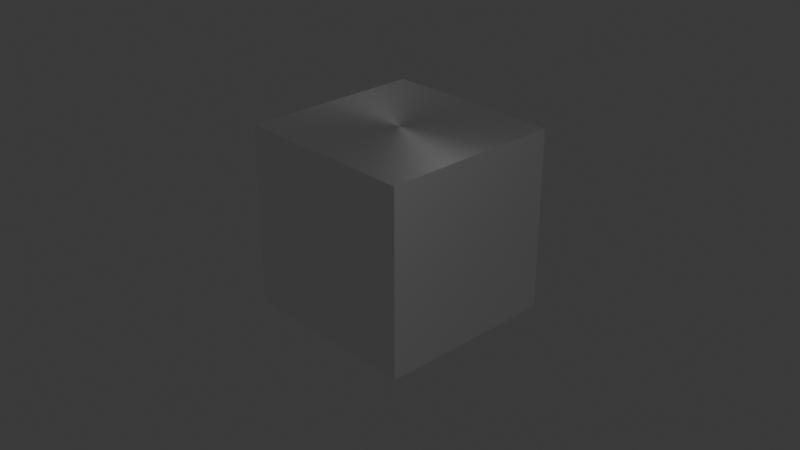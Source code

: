 # Source: metal.blend  (saved by Blender 4.4.32; exported with 4.5.12 LTS)
import bpy
from mathutils import Matrix  # noqa: F401  (used for matrix-valued properties, if any)

bpy.ops.wm.read_factory_settings(use_empty=True)
scene = bpy.context.scene
scene.name = 'Scene'

# ---- collections
col_collection = bpy.data.collections.new('Collection'); scene.collection.children.link(col_collection)

# ---- materials (node trees are filled in below, after node groups)
mat_metal = bpy.data.materials.new('metal')

# ---- node groups
ng_metal = bpy.data.node_groups.new('metal', 'ShaderNodeTree')
_s = ng_metal.interface.new_socket(name='Shader', in_out='OUTPUT', socket_type='NodeSocketShader')
_s = ng_metal.interface.new_socket(name='Color', in_out='INPUT', socket_type='NodeSocketColor')
_s.default_value = (1.0, 0.1334, 0.3292, 1.0)
_N = ng_metal.nodes; _L = ng_metal.links
n0 = _N.new('NodeGroupInput'); n0.name = 'Group Input'; n0.location = (-690, 25)
n1 = _N.new('NodeGroupOutput'); n1.name = 'Group Output'; n1.location = (859, 0)
n2 = _N.new('NodeReroute'); n2.name = 'Reroute'; n2.location = (-523, -292)
n2.width = 10
n3 = _N.new('ShaderNodeFresnel'); n3.name = 'Fresnel'; n3.location = (117, 500)
n3.inputs[0].default_value = 1.45
n4 = _N.new('ShaderNodeBsdfAnisotropic'); n4.name = 'Anisotropic BSDF'; n4.location = (-132, 431)
n4.distribution = 'GGX'
n4.inputs[1].default_value = 0.4472
n4.inputs[2].default_value = 0.25
n5 = _N.new('ShaderNodeBsdfAnisotropic'); n5.name = 'Anisotropic BSDF.001'; n5.location = (-63, -11)
n5.distribution = 'GGX'
n5.inputs[1].default_value = 0.1
n5.inputs[2].default_value = 0.25
n6 = _N.new('ShaderNodeMixShader'); n6.name = 'Mix Shader'; n6.location = (302, 301)
n6.inputs[0].default_value = 0.6
_L.new(n0.outputs[0], n2.inputs[0])
_L.new(n2.outputs[0], n4.inputs[0])
_L.new(n6.outputs[0], n1.inputs[0])
_L.new(n2.outputs[0], n5.inputs[0])
_L.new(n5.outputs[0], n6.inputs[2])
_L.new(n4.outputs[0], n6.inputs[1])
n1.is_active_output = True

# ---- material node trees
mat_metal.use_nodes = True; mat_metal.node_tree.nodes.clear()
_N = mat_metal.node_tree.nodes; _L = mat_metal.node_tree.links
n0 = _N.new('ShaderNodeOutputMaterial'); n0.name = 'Material Output'; n0.location = (13, 166)
n1 = _N.new('ShaderNodeGroup'); n1.name = 'Group'; n1.location = (-232, 163)
n1.node_tree = ng_metal
n1.inputs[0].default_value = (1.0, 1.0, 1.0, 1.0)
_L.new(n1.outputs[0], n0.inputs[0])
n0.is_active_output = True

# ---- world
world_world = bpy.data.worlds.new('World'); scene.world = world_world
world_world.use_nodes = True; world_world.node_tree.nodes.clear()
_N = world_world.node_tree.nodes; _L = world_world.node_tree.links
n0 = _N.new('ShaderNodeOutputWorld'); n0.name = 'World Output'; n0.location = (300, 300)
n1 = _N.new('ShaderNodeBackground'); n1.name = 'Background'; n1.location = (10, 300)
n1.inputs[0].default_value = (0.05088, 0.05088, 0.05088, 1.0)
_L.new(n1.outputs[0], n0.inputs[0])
n0.is_active_output = True
world_world.color = (0.05088, 0.05088, 0.05088)
world_world.sun_shadow_jitter_overblur = 0.0

# ---- cameras
cam_camera = bpy.data.cameras.new('Camera')
cam_camera.clip_end = 100.0
cam_camera.ortho_scale = 7.314

# ---- lights
light_light = bpy.data.lights.new('Light', 'POINT')
light_light.energy = 1000.0
light_light.shadow_soft_size = 0.1

# ---- meshes
me_cube = bpy.data.meshes.new('Cube')
me_cube.from_pydata([(1.0, 1.0, 1.0), (1.0, 1.0, -1.0), (1.0, -1.0, 1.0), (1.0, -1.0, -1.0), (-1.0, 1.0, 1.0), (-1.0, 1.0, -1.0), (-1.0, -1.0, 1.0), (-1.0, -1.0, -1.0)], [], [(0, 4, 6, 2), (3, 2, 6, 7), (7, 6, 4, 5), (5, 1, 3, 7), (1, 0, 2, 3), (5, 4, 0, 1)])
_uv = me_cube.uv_layers.new(name='UVMap')
_uv.uv.foreach_set('vector', [0.625, 0.5, 0.875, 0.5, 0.875, 0.75, 0.625, 0.75, 0.375, 0.75, 0.625, 0.75, 0.625, 1.0, 0.375, 1.0, 0.375, 0.0, 0.625, 0.0, 0.625, 0.25, 0.375, 0.25, 0.125, 0.5, 0.375, 0.5, 0.375, 0.75, 0.125, 0.75, 0.375, 0.5, 0.625, 0.5, 0.625, 0.75, 0.375, 0.75, 0.375, 0.25, 0.625, 0.25, 0.625, 0.5, 0.375, 0.5])
me_cube.materials.append(mat_metal)
me_cube.use_mirror_vertex_groups = False
me_cube.update()

# ---- objects
ob_cube = bpy.data.objects.new('Cube', me_cube)
ob_light = bpy.data.objects.new('Light', light_light)
ob_camera = bpy.data.objects.new('Camera', cam_camera)

# ---- transforms, parenting, visibility, modifiers, constraints
ob_cube.location = (0.0, 0.0, 0.0)
ob_cube.lock_rotations_4d = False
ob_cube.empty_display_type = 'ARROWS'
ob_cube.lineart.crease_threshold = 0.0
ob_light.location = (4.076, 1.005, 5.904)
ob_light.rotation_euler = (0.6503, 0.05522, 1.866)
ob_light.lock_rotations_4d = False
ob_light.empty_display_type = 'ARROWS'
ob_light.color = (0.0, 0.0, 0.0, 0.0)
ob_light.lineart.crease_threshold = 0.0
ob_camera.location = (7.359, -6.926, 4.958)
ob_camera.rotation_euler = (1.109, 0.0, 0.8149)
ob_camera.lock_rotations_4d = False
ob_camera.empty_display_type = 'ARROWS'
ob_camera.color = (0.0, 0.0, 0.0, 0.0)
ob_camera.display_type = 'WIRE'
ob_camera.lineart.crease_threshold = 0.0

# ---- collection membership
col_collection.objects.link(ob_cube)
col_collection.objects.link(ob_light)
col_collection.objects.link(ob_camera)

# ---- scene / render settings (as saved in the file)
scene.camera = ob_camera
scene.frame_start = 1; scene.frame_end = 250; scene.frame_set(1)
scene.render.engine = 'BLENDER_EEVEE_NEXT'
bpy.context.view_layer.update()
